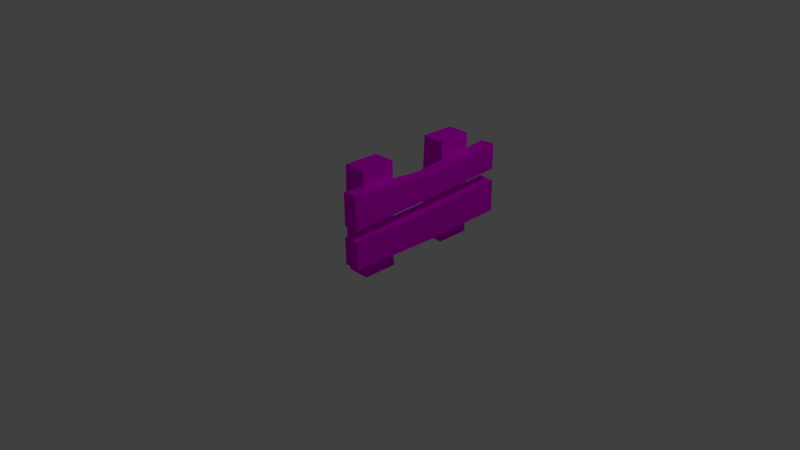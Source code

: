 # Source: Hekje.blend  (saved by Blender 2.75.0; exported with 4.5.12 LTS)
import bpy
from mathutils import Matrix  # noqa: F401  (used for matrix-valued properties, if any)

bpy.ops.wm.read_factory_settings(use_empty=True)
scene = bpy.context.scene
scene.name = 'Scene'

# ---- collections
col_collection_1 = bpy.data.collections.new('Collection 1'); scene.collection.children.link(col_collection_1)

# ---- images (referenced by path relative to the original .blend; pixels are not part of the script)
import os
ASSET_DIR = os.environ.get("B2B_ASSET_DIR", "")  # directory of the original .blend (textures are referenced by path, not embedded)
HERE = os.path.dirname(os.path.abspath(__file__))  # packed textures are extracted next to this script under _unpacked/

def load_image(name, relpath, width, height, colorspace="sRGB"):
    """Load a texture the original file referenced (path relative to the .blend, or extracted next to this script)."""
    p = next((c for c in (os.path.join(HERE, relpath), os.path.join(ASSET_DIR, relpath)) if relpath and os.path.exists(c)), "")
    if p:
        img = bpy.data.images.load(p, check_existing=True)
        img.name = name
    else:  # same state as the original file: an image datablock whose file is absent (Cycles renders it pink)
        img = bpy.data.images.new(name, width, height)
        img.source = "FILE"
        img.filepath = "//" + (relpath or name)
    img.colorspace_settings.name = colorspace
    return img
img_hekje_png = load_image('Hekje.png', 'Textures/Hekje.png', 1024, 1024, 'sRGB')

# ---- materials (node trees are filled in below, after node groups)
mat_blue = bpy.data.materials.new('Blue')
mat_blue.alpha_threshold = 0.0
mat_blue.roughness = 0.5

# ---- material node trees
mat_blue.use_nodes = True; mat_blue.node_tree.nodes.clear()
_N = mat_blue.node_tree.nodes; _L = mat_blue.node_tree.links
n0 = _N.new('ShaderNodeOutputMaterial'); n0.name = 'Material Output'; n0.location = (300, 300)
n1 = _N.new('ShaderNodeBsdfDiffuse'); n1.name = 'Diffuse BSDF'; n1.location = (10, 300)
n2 = _N.new('ShaderNodeTexImage'); n2.name = 'Image Texture'; n2.location = (-180, 300)
n2.width = 140
n2.image = img_hekje_png
_L.new(n1.outputs[0], n0.inputs[0])
_L.new(n2.outputs[0], n1.inputs[0])
n0.is_active_output = True

# ---- world
world_world = bpy.data.worlds.new('World'); scene.world = world_world
world_world.color = (0.05088, 0.05088, 0.05088)
world_world.use_sun_shadow = False
world_world.sun_shadow_jitter_overblur = 0.0
world_world.cycles.sampling_method = 'MANUAL'
world_world.cycles.sample_map_resolution = 256

# ---- cameras
cam_camera = bpy.data.cameras.new('Camera')
cam_camera.clip_end = 100.0
cam_camera.lens = 35.0
cam_camera.sensor_width = 32.0
cam_camera.sensor_height = 18.0
cam_camera.ortho_scale = 7.314
cam_camera.dof.focus_distance = 0.0

# ---- lights
light_lamp = bpy.data.lights.new('Lamp', 'POINT')
light_lamp.transmission_factor = 0.0
light_lamp.cutoff_distance = 30.0
light_lamp.energy = 100.0
light_lamp.shadow_buffer_clip_start = 1.001
light_lamp.shadow_soft_size = 0.1
light_lamp.shadow_maximum_resolution = 0.006
light_lamp.use_absolute_resolution = True
light_lamp.cycles.use_multiple_importance_sampling = False

# ---- meshes
me_cube = bpy.data.meshes.new('Cube')
me_cube.from_pydata([(0.8159, 0.8242, -0.6583), (0.8159, 0.3857, -0.6583), (0.5356, 0.3832, -0.6534), (0.5356, 0.8216, -0.6534), (0.8159, 0.8242, 0.6608), (0.8159, 0.3857, 0.6608), (0.5356, 0.3832, 0.6656), (0.5356, 0.8216, 0.6656), (0.8008, 0.4438, 0.02004), (0.5101, 0.3721, 0.006132), (0.8159, 0.8242, 0.001258), (0.8134, 0.7858, -0.2608), (0.4942, 0.7569, 0.005518), (0.8442, -0.4177, -0.6583), (0.8442, -0.8561, -0.6583), (0.5639, -0.8587, -0.6534), (0.5639, -0.4203, -0.6534), (0.8442, -0.4177, 0.6608), (0.8442, -0.8561, 0.6608), (0.5639, -0.8587, 0.6656), (0.5639, -0.4203, 0.6656), (0.8291, -0.798, 0.02004), (0.5384, -0.8698, 0.006132), (0.8442, -0.4177, 0.001258), (0.8417, -0.456, -0.2608), (0.5225, -0.4849, 0.005518), (1.001, 1.106, 0.007273), (1.001, 1.106, -0.4043), (1.001, -1.106, -0.07067), (1.001, -1.106, -0.4043), (0.8073, 1.099, 0.01704), (0.8073, 1.099, -0.3945), (0.8073, -1.113, -0.06091), (0.8073, -1.113, -0.3945), (1.017, 0.001612, -0.0323), (0.9041, -1.109, -0.06579), (0.8231, -0.005304, -0.02253), (0.9041, 1.102, 0.01216), (0.9199, -0.001846, -0.02742), (1.001, 6.187e-05, -0.4258), (0.9041, -1.109, -0.3994), (0.8073, -0.006854, -0.416), (0.9041, 1.102, -0.3994), (0.9041, -0.003396, -0.4209), (1.001, -1.112, 0.08215), (1.001, -1.112, 0.4937), (1.001, 1.099, 0.1601), (1.001, 1.099, 0.4937), (0.8073, -1.105, 0.07239), (0.8073, -1.105, 0.4839), (0.8073, 1.106, 0.1503), (0.8073, 1.106, 0.4839), (1.017, -0.007887, 0.1217), (0.9041, 1.103, 0.1552), (0.8231, -0.0009715, 0.112), (0.9041, -1.109, 0.07727), (0.9199, -0.004429, 0.1168), (1.016, -0.01249, 0.4129), (0.9041, 1.103, 0.4888), (0.8224, -0.005577, 0.4031), (0.9041, -1.109, 0.4888), (0.9192, -0.009035, 0.408)], [], [(0, 1, 2, 3), (4, 7, 6, 5), (0, 11, 10, 4, 5, 8, 1), (1, 8, 5, 6, 9, 2), (2, 9, 6, 7, 12, 3), (4, 10, 11, 0, 3, 12, 7), (13, 14, 15, 16), (17, 20, 19, 18), (13, 24, 23, 17, 18, 21, 14), (14, 21, 18, 19, 22, 15), (15, 22, 19, 20, 25, 16), (17, 23, 24, 13, 16, 25, 20), (27, 39, 29, 28, 34, 26), (29, 40, 33, 32, 35, 28), (33, 41, 31, 30, 36, 32), (31, 42, 27, 26, 37, 30), (38, 35, 32, 36), (43, 40, 29, 39), (37, 38, 36, 30), (26, 34, 38, 37), (34, 28, 35, 38), (42, 43, 39, 27), (31, 41, 43, 42), (41, 33, 40, 43), (45, 57, 47, 46, 52, 44), (47, 58, 51, 50, 53, 46), (51, 59, 49, 48, 54, 50), (49, 60, 45, 44, 55, 48), (56, 53, 50, 54), (61, 58, 47, 57), (55, 56, 54, 48), (44, 52, 56, 55), (52, 46, 53, 56), (60, 61, 57, 45), (49, 59, 61, 60), (59, 51, 58, 61)])
_uv = me_cube.uv_layers.new(name='UVMap')
_uv.uv.foreach_set('vector', [0.6855, 0.1791, 0.5727, 0.1791, 0.5721, 0.1069, 0.6849, 0.107, 0.6855, 0.5185, 0.6849, 0.5906, 0.5721, 0.5907, 0.5727, 0.5185, 0.6855, 0.1791, 0.6756, 0.2814, 0.6855, 0.3488, 0.6855, 0.5185, 0.5727, 0.5185, 0.5876, 0.3536, 0.5727, 0.1791, 0.9996, 0.1058, 0.9928, 0.2808, 0.9906, 0.4464, 0.9185, 0.445, 0.9159, 0.2752, 0.9275, 0.1058, 0.7991, 0.1072, 0.8016, 0.277, 0.7991, 0.4468, 0.6863, 0.447, 0.7025, 0.2768, 0.6863, 0.1069, 0.8024, 0.7883, 0.8024, 0.6186, 0.8045, 0.5505, 0.8034, 0.4478, 0.8755, 0.4487, 0.887, 0.619, 0.8745, 0.7895, 0.6869, 0.07254, 0.5741, 0.07251, 0.5735, 0.0003744, 0.6863, 0.0004057, 0.07251, 0.822, 0.0003744, 0.8213, 0.0003746, 0.7085, 0.07251, 0.7092, 0.9152, 0.107, 0.9053, 0.2092, 0.9152, 0.2767, 0.9152, 0.4463, 0.8024, 0.4464, 0.8172, 0.2815, 0.8024, 0.1069, 0.9714, 0.4478, 0.9646, 0.6228, 0.9623, 0.7884, 0.8902, 0.787, 0.8877, 0.6172, 0.8992, 0.4478, 0.7991, 0.448, 0.8016, 0.6178, 0.7991, 0.7876, 0.6863, 0.7879, 0.7025, 0.6177, 0.6863, 0.4478, 0.5721, 0.9319, 0.5721, 0.7622, 0.5742, 0.6941, 0.573, 0.5914, 0.6452, 0.5924, 0.6566, 0.7626, 0.6442, 0.9332, 0.569, 0.1062, 0.2845, 0.1017, 0.0003744, 0.08615, 0.003385, 0.000375, 0.2885, 0.0004226, 0.5728, 0.0003744, 0.3213, 0.7085, 0.3201, 0.7334, 0.3188, 0.7583, 0.233, 0.7583, 0.2342, 0.7334, 0.2355, 0.7085, 0.0003744, 0.118, 0.2847, 0.107, 0.5692, 0.1069, 0.5713, 0.2128, 0.2871, 0.2082, 0.002029, 0.2038, 0.07327, 0.711, 0.09818, 0.7098, 0.1231, 0.7085, 0.1231, 0.8144, 0.09817, 0.8156, 0.07326, 0.8169, 0.2851, 0.6772, 0.0003744, 0.6635, 0.0003744, 0.6386, 0.2851, 0.6523, 0.2847, 0.5325, 0.0003744, 0.543, 0.0003744, 0.518, 0.2847, 0.5076, 0.5694, 0.6828, 0.2851, 0.6772, 0.2851, 0.6523, 0.5694, 0.6579, 0.5694, 0.7078, 0.2851, 0.7022, 0.2851, 0.6772, 0.5694, 0.6828, 0.2851, 0.7022, 0.0003744, 0.6885, 0.0003744, 0.6635, 0.2851, 0.6772, 0.5691, 0.5227, 0.2847, 0.5325, 0.2847, 0.5076, 0.5691, 0.4977, 0.5691, 0.5476, 0.2847, 0.5575, 0.2847, 0.5325, 0.5691, 0.5227, 0.2847, 0.5575, 0.0003744, 0.5679, 0.0003744, 0.543, 0.2847, 0.5325, 0.0003817, 0.2135, 0.2833, 0.2343, 0.5694, 0.2136, 0.5694, 0.2994, 0.2845, 0.3093, 0.0003744, 0.3194, 0.7375, 0.08871, 0.7126, 0.08745, 0.6877, 0.0862, 0.6877, 0.0003744, 0.7126, 0.001631, 0.7375, 0.002887, 0.5694, 0.426, 0.2833, 0.4052, 0.0003799, 0.426, 0.0003744, 0.3202, 0.2845, 0.3303, 0.5694, 0.3402, 0.2297, 0.7085, 0.231, 0.7334, 0.2322, 0.7583, 0.1264, 0.7583, 0.1251, 0.7334, 0.1238, 0.7085, 0.2846, 0.5992, 0.5694, 0.6129, 0.5694, 0.6378, 0.2846, 0.6241, 0.284, 0.4648, 0.5705, 0.4517, 0.5705, 0.4767, 0.284, 0.4897, 0.0003744, 0.5936, 0.2846, 0.5992, 0.2846, 0.6241, 0.0003744, 0.6186, 0.0003744, 0.5687, 0.2846, 0.5742, 0.2846, 0.5992, 0.0003744, 0.5936, 0.2846, 0.5742, 0.5694, 0.5879, 0.5694, 0.6129, 0.2846, 0.5992, 0.0003745, 0.472, 0.284, 0.4648, 0.284, 0.4897, 0.0003744, 0.497, 0.0003746, 0.4471, 0.284, 0.4398, 0.284, 0.4648, 0.0003745, 0.472, 0.284, 0.4398, 0.5705, 0.4268, 0.5705, 0.4517, 0.284, 0.4648])
me_cube.materials.append(mat_blue)
me_cube.use_remesh_preserve_volume = False
me_cube.use_remesh_preserve_attributes = False
me_cube.use_mirror_vertex_groups = False
me_cube.update()

# ---- objects
ob_cube = bpy.data.objects.new('Cube', me_cube)
ob_lamp = bpy.data.objects.new('Lamp', light_lamp)
ob_camera = bpy.data.objects.new('Camera', cam_camera)

# ---- transforms, parenting, visibility, modifiers, constraints
ob_cube.location = (0.0, 0.0, 1.0)
ob_cube.lock_rotations_4d = False
ob_cube.empty_display_type = 'ARROWS'
ob_cube.lineart.crease_threshold = 0.0
ob_lamp.location = (4.076, 1.005, 5.904)
ob_lamp.rotation_euler = (0.6503, 0.05522, 1.866)
ob_lamp.lock_rotations_4d = False
ob_lamp.empty_display_type = 'ARROWS'
ob_lamp.color = (0.0, 0.0, 0.0, 0.0)
ob_lamp.lineart.crease_threshold = 0.0
ob_camera.location = (7.481, -6.508, 5.344)
ob_camera.rotation_euler = (1.109, 0.01082, 0.8149)
ob_camera.lock_rotations_4d = False
ob_camera.empty_display_type = 'ARROWS'
ob_camera.color = (0.0, 0.0, 0.0, 0.0)
ob_camera.display_type = 'WIRE'
ob_camera.lineart.crease_threshold = 0.0

# ---- collection membership
col_collection_1.objects.link(ob_cube)
col_collection_1.objects.link(ob_lamp)
col_collection_1.objects.link(ob_camera)

# ---- scene / render settings (as saved in the file)
scene.camera = ob_camera
scene.frame_start = 1; scene.frame_end = 250; scene.frame_set(1)
scene.render.engine = 'CYCLES'
scene.render.resolution_percentage = 50
scene.render.dither_intensity = 0.0
scene.cycles.use_denoising = False
scene.cycles.samples = 10
scene.cycles.sampling_pattern = 'TABULATED_SOBOL'
scene.cycles.light_sampling_threshold = 0.0
scene.cycles.use_adaptive_sampling = False
scene.cycles.use_light_tree = False
scene.cycles.blur_glossy = 0.0
scene.cycles.pixel_filter_type = 'GAUSSIAN'
scene.cycles.sample_clamp_indirect = 0.0
scene.view_settings.view_transform = 'Standard'
bpy.context.view_layer.update()
